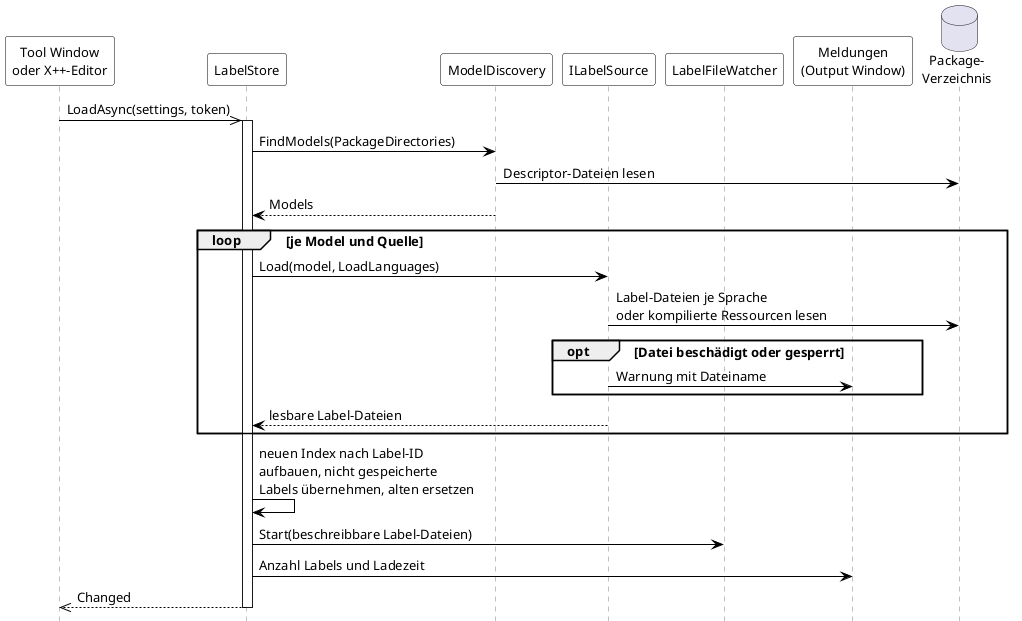

The diagram above was rendered by PlantUML. Its source (embedded in the PNG):
@startuml
' Sequenz beim Laden der Labels im Hintergrund.
' Rendern: plantuml -tpng -charset UTF-8 Sequenz_Laden.puml

skinparam defaultFontSize 13
skinparam shadowing false
skinparam sequence {
  ParticipantBackgroundColor White
  ParticipantBorderColor Black
  DatabaseBackgroundColor White
  DatabaseBorderColor Black
  LifeLineBorderColor Gray
  ArrowColor Black
}
hide footbox

participant "Tool Window\noder X++-Editor" as UI
participant "LabelStore" as STORE
participant "ModelDiscovery" as MD
participant "ILabelSource" as SRC
participant "LabelFileWatcher" as W
participant "Meldungen\n(Output Window)" as OUT
database "Package-\nVerzeichnis" as PKG

UI ->> STORE : LoadAsync(settings, token)
activate STORE
STORE -> MD : FindModels(PackageDirectories)
MD -> PKG : Descriptor-Dateien lesen
MD --> STORE : Models
loop je Model und Quelle
  STORE -> SRC : Load(model, LoadLanguages)
  SRC -> PKG : Label-Dateien je Sprache\noder kompilierte Ressourcen lesen
  opt Datei beschädigt oder gesperrt
    SRC -> OUT : Warnung mit Dateiname
  end
  SRC --> STORE : lesbare Label-Dateien
end
STORE -> STORE : neuen Index nach Label-ID\naufbauen, nicht gespeicherte\nLabels übernehmen, alten ersetzen
STORE -> W : Start(beschreibbare Label-Dateien)
STORE -> OUT : Anzahl Labels und Ladezeit
STORE -->> UI : Changed
deactivate STORE
@enduml